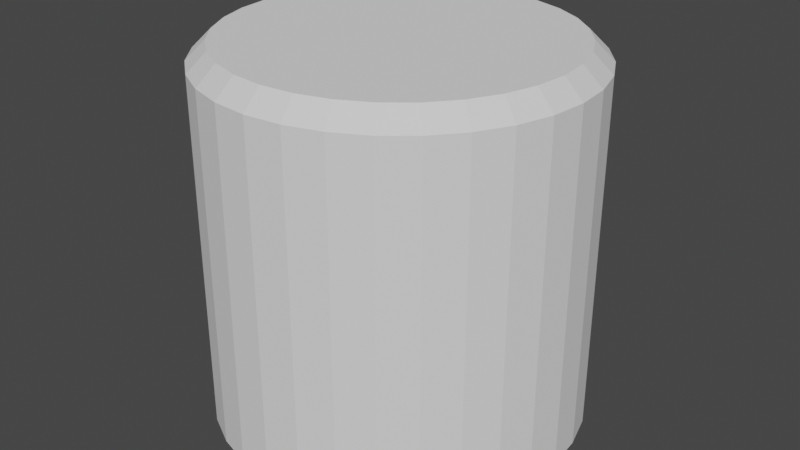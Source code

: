 # Source: Cone.blend  (saved by Blender 3.4.6; exported with 4.5.12 LTS)
import bpy
from mathutils import Matrix  # noqa: F401  (used for matrix-valued properties, if any)

bpy.ops.wm.read_factory_settings(use_empty=True)
scene = bpy.context.scene
scene.name = 'Scene'

# ---- collections
col_collection = bpy.data.collections.new('Collection'); scene.collection.children.link(col_collection)

# ---- world
world_world = bpy.data.worlds.new('World'); scene.world = world_world
world_world.use_nodes = True; world_world.node_tree.nodes.clear()
_N = world_world.node_tree.nodes; _L = world_world.node_tree.links
n0 = _N.new('ShaderNodeOutputWorld'); n0.name = 'World Output'; n0.location = (300, 300)
n1 = _N.new('ShaderNodeBackground'); n1.name = 'Background'; n1.location = (10, 300)
n1.inputs[0].default_value = (0.05088, 0.05088, 0.05088, 1.0)
_L.new(n1.outputs[0], n0.inputs[0])
n0.is_active_output = True
world_world.color = (0.05088, 0.05088, 0.05088)
world_world.use_sun_shadow = False
world_world.sun_shadow_jitter_overblur = 0.0

# ---- meshes
me_cylinder_001 = bpy.data.meshes.new('Cylinder.001')
me_cylinder_001.from_pydata([(0.0, 1.0, -1.0), (0.1951, 0.9808, -1.0), (0.3827, 0.9239, -1.0), (0.5556, 0.8315, -1.0), (0.7071, 0.7071, -1.0), (0.8315, 0.5556, -1.0), (0.9239, 0.3827, -1.0), (0.9808, 0.1951, -1.0), (1.0, 0.0, -1.0), (0.9808, -0.1951, -1.0), (0.9239, -0.3827, -1.0), (0.8315, -0.5556, -1.0), (0.7071, -0.7071, -1.0), (0.5556, -0.8315, -1.0), (0.3827, -0.9239, -1.0), (0.1951, -0.9808, -1.0), (0.0, -1.0, -1.0), (-0.1951, -0.9808, -1.0), (-0.3827, -0.9239, -1.0), (-0.5556, -0.8315, -1.0), (-0.7071, -0.7071, -1.0), (-0.8315, -0.5556, -1.0), (-0.9239, -0.3827, -1.0), (-0.9808, -0.1951, -1.0), (-1.0, 0.0, -1.0), (-0.9808, 0.1951, -1.0), (-0.9239, 0.3827, -1.0), (-0.8315, 0.5556, -1.0), (-0.7071, 0.7071, -1.0), (-0.5556, 0.8315, -1.0), (-0.3827, 0.9239, -1.0), (-0.1951, 0.9808, -1.0), (0.0, 0.8995, 1.0), (0.0, 1.0, 0.9), (0.1755, 0.8822, 1.0), (0.1951, 0.9808, 0.9), (0.3442, 0.831, 1.0), (0.3827, 0.9239, 0.9), (0.4997, 0.7479, 1.0), (0.5556, 0.8315, 0.9), (0.636, 0.636, 1.0), (0.7071, 0.7071, 0.9), (0.7479, 0.4997, 1.0), (0.8315, 0.5556, 0.9), (0.831, 0.3442, 1.0), (0.9239, 0.3827, 0.9), (0.8822, 0.1755, 1.0), (0.9808, 0.1951, 0.9), (0.8995, 0.0, 1.0), (1.0, 0.0, 0.9), (0.8822, -0.1755, 1.0), (0.9808, -0.1951, 0.9), (0.831, -0.3442, 1.0), (0.9239, -0.3827, 0.9), (0.7479, -0.4997, 1.0), (0.8315, -0.5556, 0.9), (0.636, -0.636, 1.0), (0.7071, -0.7071, 0.9), (0.4997, -0.7479, 1.0), (0.5556, -0.8315, 0.9), (0.3442, -0.831, 1.0), (0.3827, -0.9239, 0.9), (0.1755, -0.8822, 1.0), (0.1951, -0.9808, 0.9), (0.0, -0.8995, 1.0), (0.0, -1.0, 0.9), (-0.1755, -0.8822, 1.0), (-0.1951, -0.9808, 0.9), (-0.3442, -0.831, 1.0), (-0.3827, -0.9239, 0.9), (-0.4997, -0.7479, 1.0), (-0.5556, -0.8315, 0.9), (-0.636, -0.636, 1.0), (-0.7071, -0.7071, 0.9), (-0.7479, -0.4997, 1.0), (-0.8315, -0.5556, 0.9), (-0.831, -0.3442, 1.0), (-0.9239, -0.3827, 0.9), (-0.8822, -0.1755, 1.0), (-0.9808, -0.1951, 0.9), (-0.8995, 0.0, 1.0), (-1.0, 0.0, 0.9), (-0.8822, 0.1755, 1.0), (-0.9808, 0.1951, 0.9), (-0.831, 0.3442, 1.0), (-0.9239, 0.3827, 0.9), (-0.7479, 0.4997, 1.0), (-0.8315, 0.5556, 0.9), (-0.636, 0.636, 1.0), (-0.7071, 0.7071, 0.9), (-0.4997, 0.7479, 1.0), (-0.5556, 0.8315, 0.9), (-0.3442, 0.831, 1.0), (-0.3827, 0.9239, 0.9), (-0.1755, 0.8822, 1.0), (-0.1951, 0.9808, 0.9)], [], [(31, 95, 33, 0), (2, 37, 39, 3), (3, 39, 41, 4), (4, 41, 43, 5), (5, 43, 45, 6), (6, 45, 47, 7), (7, 47, 49, 8), (8, 49, 51, 9), (9, 51, 53, 10), (10, 53, 55, 11), (11, 55, 57, 12), (12, 57, 59, 13), (13, 59, 61, 14), (14, 61, 63, 15), (15, 63, 65, 16), (16, 65, 67, 17), (17, 67, 69, 18), (18, 69, 71, 19), (19, 71, 73, 20), (20, 73, 75, 21), (21, 75, 77, 22), (22, 77, 79, 23), (23, 79, 81, 24), (24, 81, 83, 25), (25, 83, 85, 26), (26, 85, 87, 27), (27, 87, 89, 28), (28, 89, 91, 29), (29, 91, 93, 30), (30, 93, 95, 31), (0, 33, 35, 1), (1, 35, 37, 2), (0, 1, 2, 3, 4, 5, 6, 7, 8, 9, 10, 11, 12, 13, 14, 15, 16, 17, 18, 19, 20, 21, 22, 23, 24, 25, 26, 27, 28, 29, 30, 31), (35, 33, 32, 34), (37, 35, 34, 36), (39, 37, 36, 38), (41, 39, 38, 40), (43, 41, 40, 42), (45, 43, 42, 44), (47, 45, 44, 46), (49, 47, 46, 48), (51, 49, 48, 50), (53, 51, 50, 52), (55, 53, 52, 54), (57, 55, 54, 56), (59, 57, 56, 58), (61, 59, 58, 60), (63, 61, 60, 62), (65, 63, 62, 64), (67, 65, 64, 66), (69, 67, 66, 68), (71, 69, 68, 70), (73, 71, 70, 72), (75, 73, 72, 74), (77, 75, 74, 76), (79, 77, 76, 78), (81, 79, 78, 80), (83, 81, 80, 82), (85, 83, 82, 84), (87, 85, 84, 86), (89, 87, 86, 88), (91, 89, 88, 90), (93, 91, 90, 92), (95, 93, 92, 94), (33, 95, 94, 32), (34, 32, 94, 92, 90, 88, 86, 84, 82, 80, 78, 76, 74, 72, 70, 68, 66, 64, 62, 60, 58, 56, 54, 52, 50, 48, 46, 44, 42, 40, 38, 36)])
_uv = me_cylinder_001.uv_layers.new(name='UVMap')
_uv.uv.foreach_set('vector', [0.03125, 0.5, 0.03125, 0.975, 0.0, 0.975, 0.0, 0.5, 0.9375, 0.5, 0.9375, 0.975, 0.9062, 0.975, 0.9062, 0.5, 0.9062, 0.5, 0.9062, 0.975, 0.875, 0.975, 0.875, 0.5, 0.875, 0.5, 0.875, 0.975, 0.8438, 0.975, 0.8438, 0.5, 0.8438, 0.5, 0.8438, 0.975, 0.8125, 0.975, 0.8125, 0.5, 0.8125, 0.5, 0.8125, 0.975, 0.7812, 0.975, 0.7812, 0.5, 0.7812, 0.5, 0.7812, 0.975, 0.75, 0.975, 0.75, 0.5, 0.75, 0.5, 0.75, 0.975, 0.7187, 0.975, 0.7188, 0.5, 0.7188, 0.5, 0.7188, 0.975, 0.6875, 0.975, 0.6875, 0.5, 0.6875, 0.5, 0.6875, 0.975, 0.6562, 0.975, 0.6562, 0.5, 0.6562, 0.5, 0.6562, 0.975, 0.625, 0.975, 0.625, 0.5, 0.625, 0.5, 0.625, 0.975, 0.5938, 0.975, 0.5938, 0.5, 0.5938, 0.5, 0.5938, 0.975, 0.5625, 0.975, 0.5625, 0.5, 0.5625, 0.5, 0.5625, 0.975, 0.5312, 0.975, 0.5312, 0.5, 0.5312, 0.5, 0.5312, 0.975, 0.5, 0.975, 0.5, 0.5, 0.5, 0.5, 0.5, 0.975, 0.4688, 0.975, 0.4688, 0.5, 0.4688, 0.5, 0.4688, 0.975, 0.4375, 0.975, 0.4375, 0.5, 0.4375, 0.5, 0.4375, 0.975, 0.4062, 0.975, 0.4062, 0.5, 0.4062, 0.5, 0.4062, 0.975, 0.375, 0.975, 0.375, 0.5, 0.375, 0.5, 0.375, 0.975, 0.3438, 0.975, 0.3438, 0.5, 0.3438, 0.5, 0.3438, 0.975, 0.3125, 0.975, 0.3125, 0.5, 0.3125, 0.5, 0.3125, 0.975, 0.2812, 0.975, 0.2812, 0.5, 0.2812, 0.5, 0.2812, 0.975, 0.25, 0.975, 0.25, 0.5, 0.25, 0.5, 0.25, 0.975, 0.2188, 0.975, 0.2188, 0.5, 0.2188, 0.5, 0.2188, 0.975, 0.1875, 0.975, 0.1875, 0.5, 0.1875, 0.5, 0.1875, 0.975, 0.1562, 0.975, 0.1562, 0.5, 0.1562, 0.5, 0.1562, 0.975, 0.125, 0.975, 0.125, 0.5, 0.125, 0.5, 0.125, 0.975, 0.09375, 0.975, 0.09375, 0.5, 0.09375, 0.5, 0.09375, 0.975, 0.0625, 0.975, 0.0625, 0.5, 0.0625, 0.5, 0.0625, 0.975, 0.03125, 0.975, 0.03125, 0.5, 1.0, 0.5, 1.0, 0.975, 0.9688, 0.975, 0.9688, 0.5, 0.9688, 0.5, 0.9688, 0.975, 0.9375, 0.975, 0.9375, 0.5, 0.75, 0.49, 0.7968, 0.4854, 0.8418, 0.4717, 0.8833, 0.4496, 0.9197, 0.4197, 0.9496, 0.3833, 0.9717, 0.3418, 0.9854, 0.2968, 0.99, 0.25, 0.9854, 0.2032, 0.9717, 0.1582, 0.9496, 0.1167, 0.9197, 0.08029, 0.8833, 0.05045, 0.8418, 0.02827, 0.7968, 0.01461, 0.75, 0.01, 0.7032, 0.01461, 0.6582, 0.02827, 0.6167, 0.05045, 0.5803, 0.08029, 0.5504, 0.1167, 0.5283, 0.1582, 0.5146, 0.2032, 0.51, 0.25, 0.5146, 0.2968, 0.5283, 0.3418, 0.5504, 0.3833, 0.5803, 0.4197, 0.6167, 0.4496, 0.6582, 0.4717, 0.7032, 0.4854, 0.2968, 0.4854, 0.25, 0.49, 0.25, 0.4659, 0.2921, 0.4617, 0.3418, 0.4717, 0.2968, 0.4854, 0.2921, 0.4617, 0.3326, 0.4494, 0.3833, 0.4496, 0.3418, 0.4717, 0.3326, 0.4494, 0.3699, 0.4295, 0.4197, 0.4197, 0.3833, 0.4496, 0.3699, 0.4295, 0.4026, 0.4026, 0.4496, 0.3833, 0.4197, 0.4197, 0.4026, 0.4026, 0.4295, 0.3699, 0.4717, 0.3418, 0.4496, 0.3833, 0.4295, 0.3699, 0.4494, 0.3326, 0.4854, 0.2968, 0.4717, 0.3418, 0.4494, 0.3326, 0.4617, 0.2921, 0.49, 0.25, 0.4854, 0.2968, 0.4617, 0.2921, 0.4659, 0.25, 0.4854, 0.2032, 0.49, 0.25, 0.4659, 0.25, 0.4617, 0.2079, 0.4717, 0.1582, 0.4854, 0.2032, 0.4617, 0.2079, 0.4494, 0.1674, 0.4496, 0.1167, 0.4717, 0.1582, 0.4494, 0.1674, 0.4295, 0.1301, 0.4197, 0.08029, 0.4496, 0.1167, 0.4295, 0.1301, 0.4026, 0.09735, 0.3833, 0.05045, 0.4197, 0.08029, 0.4026, 0.09735, 0.3699, 0.07051, 0.3418, 0.02827, 0.3833, 0.05045, 0.3699, 0.07051, 0.3326, 0.05056, 0.2968, 0.01461, 0.3418, 0.02827, 0.3326, 0.05056, 0.2921, 0.03827, 0.25, 0.01, 0.2968, 0.01461, 0.2921, 0.03827, 0.25, 0.03412, 0.2032, 0.01461, 0.25, 0.01, 0.25, 0.03412, 0.2079, 0.03827, 0.1582, 0.02827, 0.2032, 0.01461, 0.2079, 0.03827, 0.1674, 0.05056, 0.1167, 0.05045, 0.1582, 0.02827, 0.1674, 0.05056, 0.1301, 0.07051, 0.08029, 0.08029, 0.1167, 0.05045, 0.1301, 0.07051, 0.09735, 0.09735, 0.05045, 0.1167, 0.08029, 0.08029, 0.09735, 0.09735, 0.07051, 0.1301, 0.02827, 0.1582, 0.05045, 0.1167, 0.07051, 0.1301, 0.05056, 0.1674, 0.01461, 0.2032, 0.02827, 0.1582, 0.05056, 0.1674, 0.03827, 0.2079, 0.01, 0.25, 0.01461, 0.2032, 0.03827, 0.2079, 0.03412, 0.25, 0.01461, 0.2968, 0.01, 0.25, 0.03412, 0.25, 0.03827, 0.2921, 0.02827, 0.3418, 0.01461, 0.2968, 0.03827, 0.2921, 0.05056, 0.3326, 0.05045, 0.3833, 0.02827, 0.3418, 0.05056, 0.3326, 0.07051, 0.3699, 0.08029, 0.4197, 0.05045, 0.3833, 0.07051, 0.3699, 0.09735, 0.4026, 0.1167, 0.4496, 0.08029, 0.4197, 0.09735, 0.4026, 0.1301, 0.4295, 0.1582, 0.4717, 0.1167, 0.4496, 0.1301, 0.4295, 0.1674, 0.4494, 0.2032, 0.4854, 0.1582, 0.4717, 0.1674, 0.4494, 0.2079, 0.4617, 0.25, 0.49, 0.2032, 0.4854, 0.2079, 0.4617, 0.25, 0.4659, 0.2921, 0.4617, 0.25, 0.4659, 0.2079, 0.4617, 0.1674, 0.4494, 0.1301, 0.4295, 0.09735, 0.4026, 0.07051, 0.3699, 0.05056, 0.3326, 0.03827, 0.2921, 0.03412, 0.25, 0.03827, 0.2079, 0.05056, 0.1674, 0.07051, 0.1301, 0.09735, 0.09735, 0.1301, 0.07051, 0.1674, 0.05056, 0.2079, 0.03827, 0.25, 0.03412, 0.2921, 0.03827, 0.3326, 0.05056, 0.3699, 0.07051, 0.4026, 0.09735, 0.4295, 0.1301, 0.4494, 0.1674, 0.4617, 0.2079, 0.4659, 0.25, 0.4617, 0.2921, 0.4494, 0.3326, 0.4295, 0.3699, 0.4026, 0.4026, 0.3699, 0.4295, 0.3326, 0.4494])
me_cylinder_001.update()

# ---- objects
ob_cylinder = bpy.data.objects.new('Cylinder', me_cylinder_001)

# ---- transforms, parenting, visibility, modifiers, constraints
ob_cylinder.location = (0.0, 0.0, 0.0)

# ---- collection membership
col_collection.objects.link(ob_cylinder)

# ---- scene / render settings (as saved in the file)
scene.frame_start = 1; scene.frame_end = 250; scene.frame_set(1)
scene.render.engine = 'BLENDER_EEVEE_NEXT'
scene.cycles.sampling_pattern = 'TABULATED_SOBOL'
scene.cycles.use_light_tree = False
scene.view_settings.view_transform = 'Filmic'
bpy.context.view_layer.update()

# ---- added for rendering (the .blend has no active camera and no usable light): camera, sun
cam_auto = bpy.data.cameras.new('AutoCamera')
cam_auto.lens = 50.0
cam_auto.sensor_width = 36.0
cam_auto.clip_end = 1000.0
ob_auto_camera = bpy.data.objects.new('AutoCamera', cam_auto)
scene.collection.objects.link(ob_auto_camera)
ob_auto_camera.location = (3.20507, -3.84609, 2.56406)
ob_auto_camera.rotation_euler = (1.09748, -7.21219e-08, 0.694738)
scene.camera = ob_auto_camera
light_auto_sun = bpy.data.lights.new('AutoSun', 'SUN')
light_auto_sun.energy = 3.0
light_auto_sun.angle = 0.0523599
ob_auto_sun = bpy.data.objects.new('AutoSun', light_auto_sun)
scene.collection.objects.link(ob_auto_sun)
ob_auto_sun.rotation_euler = (0.872665, 0.174533, 0.523599)
bpy.context.view_layer.update()
